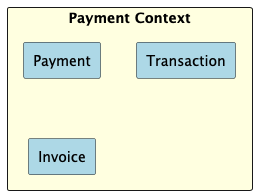

The diagram above was rendered by PlantUML. Its source (embedded in the PNG):
@startuml payment_context
rectangle "Payment Context" #lightyellow {
    rectangle Payment #lightblue
    rectangle Transaction #lightblue
    rectangle Invoice #lightblue
}
@enduml